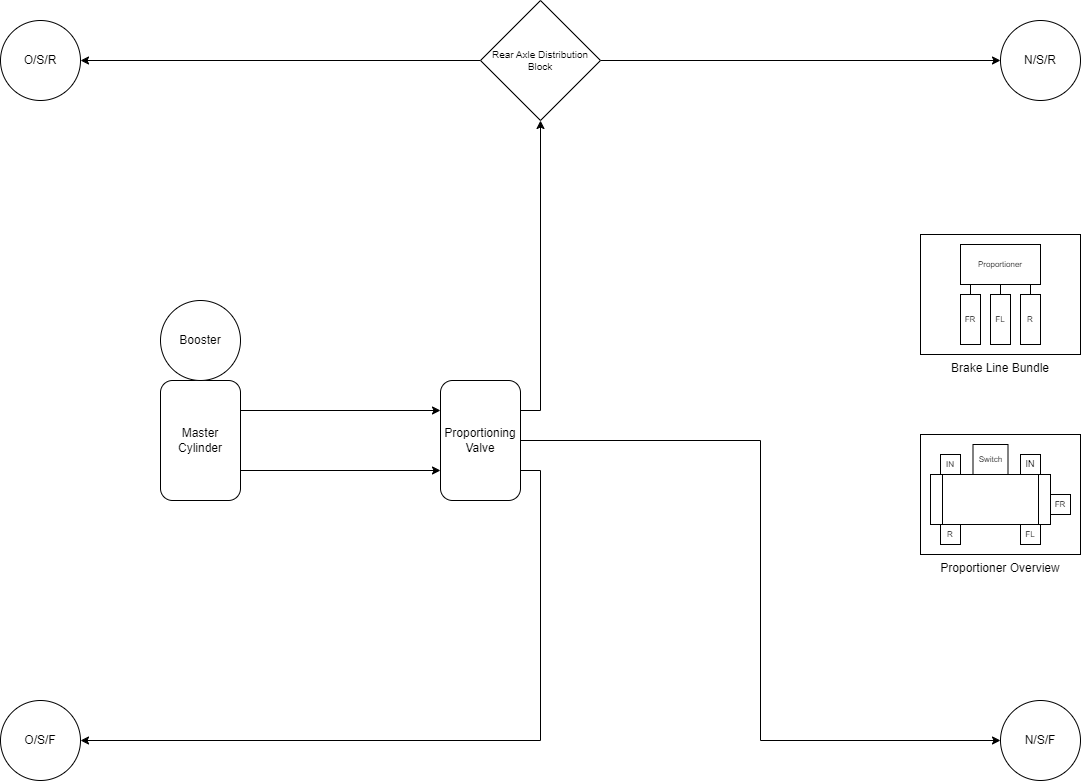

The diagram above was exported from draw.io. Its source (the exported page's mxGraphModel, read from the mxfile embedded in the PNG):
<mxGraphModel dx="1174" dy="684" grid="1" gridSize="10" guides="1" tooltips="1" connect="1" arrows="1" fold="1" page="1" pageScale="1" pageWidth="1169" pageHeight="827" math="0" shadow="0">
  <root>
    <mxCell id="0" />
    <mxCell id="1" parent="0" />
    <mxCell id="lXXZaMg_o577uIhezbeZ-17" value="Proportioner Overview" style="rounded=0;whiteSpace=wrap;html=1;labelPosition=center;verticalLabelPosition=bottom;align=center;verticalAlign=top;" parent="1" vertex="1">
      <mxGeometry x="960" y="454" width="160" height="120" as="geometry" />
    </mxCell>
    <mxCell id="lXXZaMg_o577uIhezbeZ-12" style="edgeStyle=orthogonalEdgeStyle;rounded=0;orthogonalLoop=1;jettySize=auto;html=1;exitX=1;exitY=0.25;exitDx=0;exitDy=0;entryX=0;entryY=0.25;entryDx=0;entryDy=0;" parent="1" source="lXXZaMg_o577uIhezbeZ-1" target="lXXZaMg_o577uIhezbeZ-3" edge="1">
      <mxGeometry relative="1" as="geometry" />
    </mxCell>
    <mxCell id="lXXZaMg_o577uIhezbeZ-13" style="edgeStyle=orthogonalEdgeStyle;rounded=0;orthogonalLoop=1;jettySize=auto;html=1;exitX=1;exitY=0.75;exitDx=0;exitDy=0;entryX=0;entryY=0.75;entryDx=0;entryDy=0;" parent="1" source="lXXZaMg_o577uIhezbeZ-1" target="lXXZaMg_o577uIhezbeZ-3" edge="1">
      <mxGeometry relative="1" as="geometry" />
    </mxCell>
    <mxCell id="lXXZaMg_o577uIhezbeZ-1" value="Master Cylinder" style="rounded=1;whiteSpace=wrap;html=1;" parent="1" vertex="1">
      <mxGeometry x="200" y="400" width="80" height="120" as="geometry" />
    </mxCell>
    <mxCell id="lXXZaMg_o577uIhezbeZ-2" value="Booster" style="ellipse;whiteSpace=wrap;html=1;" parent="1" vertex="1">
      <mxGeometry x="200" y="320" width="80" height="80" as="geometry" />
    </mxCell>
    <mxCell id="lXXZaMg_o577uIhezbeZ-11" style="edgeStyle=orthogonalEdgeStyle;rounded=0;orthogonalLoop=1;jettySize=auto;html=1;exitX=1;exitY=0.25;exitDx=0;exitDy=0;entryX=0.5;entryY=1;entryDx=0;entryDy=0;" parent="1" source="lXXZaMg_o577uIhezbeZ-3" target="lXXZaMg_o577uIhezbeZ-8" edge="1">
      <mxGeometry relative="1" as="geometry" />
    </mxCell>
    <mxCell id="lXXZaMg_o577uIhezbeZ-14" style="edgeStyle=orthogonalEdgeStyle;rounded=0;orthogonalLoop=1;jettySize=auto;html=1;exitX=1;exitY=0.75;exitDx=0;exitDy=0;entryX=1;entryY=0.5;entryDx=0;entryDy=0;" parent="1" source="lXXZaMg_o577uIhezbeZ-3" target="lXXZaMg_o577uIhezbeZ-4" edge="1">
      <mxGeometry relative="1" as="geometry" />
    </mxCell>
    <mxCell id="lXXZaMg_o577uIhezbeZ-15" style="edgeStyle=orthogonalEdgeStyle;rounded=0;orthogonalLoop=1;jettySize=auto;html=1;exitX=1;exitY=0.5;exitDx=0;exitDy=0;entryX=0;entryY=0.5;entryDx=0;entryDy=0;" parent="1" source="lXXZaMg_o577uIhezbeZ-3" target="lXXZaMg_o577uIhezbeZ-7" edge="1">
      <mxGeometry relative="1" as="geometry" />
    </mxCell>
    <mxCell id="lXXZaMg_o577uIhezbeZ-3" value="Proportioning Valve" style="rounded=1;whiteSpace=wrap;html=1;" parent="1" vertex="1">
      <mxGeometry x="480" y="400" width="80" height="120" as="geometry" />
    </mxCell>
    <mxCell id="lXXZaMg_o577uIhezbeZ-4" value="O/S/F" style="ellipse;whiteSpace=wrap;html=1;aspect=fixed;" parent="1" vertex="1">
      <mxGeometry x="40" y="720" width="80" height="80" as="geometry" />
    </mxCell>
    <mxCell id="lXXZaMg_o577uIhezbeZ-5" value="O/S/R" style="ellipse;whiteSpace=wrap;html=1;aspect=fixed;" parent="1" vertex="1">
      <mxGeometry x="40" y="40" width="80" height="80" as="geometry" />
    </mxCell>
    <mxCell id="lXXZaMg_o577uIhezbeZ-6" value="N/S/R" style="ellipse;whiteSpace=wrap;html=1;aspect=fixed;" parent="1" vertex="1">
      <mxGeometry x="1040" y="40" width="80" height="80" as="geometry" />
    </mxCell>
    <mxCell id="lXXZaMg_o577uIhezbeZ-7" value="N/S/F" style="ellipse;whiteSpace=wrap;html=1;aspect=fixed;" parent="1" vertex="1">
      <mxGeometry x="1040" y="720" width="80" height="80" as="geometry" />
    </mxCell>
    <mxCell id="lXXZaMg_o577uIhezbeZ-9" style="edgeStyle=orthogonalEdgeStyle;rounded=0;orthogonalLoop=1;jettySize=auto;html=1;exitX=0;exitY=0.5;exitDx=0;exitDy=0;entryX=1;entryY=0.5;entryDx=0;entryDy=0;" parent="1" source="lXXZaMg_o577uIhezbeZ-8" target="lXXZaMg_o577uIhezbeZ-5" edge="1">
      <mxGeometry relative="1" as="geometry" />
    </mxCell>
    <mxCell id="lXXZaMg_o577uIhezbeZ-10" style="edgeStyle=orthogonalEdgeStyle;rounded=0;orthogonalLoop=1;jettySize=auto;html=1;exitX=1;exitY=0.5;exitDx=0;exitDy=0;entryX=0;entryY=0.5;entryDx=0;entryDy=0;" parent="1" source="lXXZaMg_o577uIhezbeZ-8" target="lXXZaMg_o577uIhezbeZ-6" edge="1">
      <mxGeometry relative="1" as="geometry" />
    </mxCell>
    <mxCell id="lXXZaMg_o577uIhezbeZ-8" value="Rear Axle Distribution Block" style="rhombus;whiteSpace=wrap;html=1;fontSize=10;" parent="1" vertex="1">
      <mxGeometry x="520" y="20" width="120" height="120" as="geometry" />
    </mxCell>
    <mxCell id="lXXZaMg_o577uIhezbeZ-18" value="" style="shape=process;whiteSpace=wrap;html=1;backgroundOutline=1;" parent="1" vertex="1">
      <mxGeometry x="970" y="494" width="120" height="50" as="geometry" />
    </mxCell>
    <mxCell id="lXXZaMg_o577uIhezbeZ-19" value="Switch" style="rounded=0;whiteSpace=wrap;html=1;fontFamily=Helvetica;fontSize=8;" parent="1" vertex="1">
      <mxGeometry x="1012.5" y="464" width="35" height="30" as="geometry" />
    </mxCell>
    <mxCell id="lXXZaMg_o577uIhezbeZ-20" value="IN" style="rounded=0;whiteSpace=wrap;html=1;fontSize=8;" parent="1" vertex="1">
      <mxGeometry x="980" y="474" width="20" height="20" as="geometry" />
    </mxCell>
    <mxCell id="lXXZaMg_o577uIhezbeZ-21" value="IN" style="rounded=0;whiteSpace=wrap;html=1;fontSize=9;" parent="1" vertex="1">
      <mxGeometry x="1060" y="474" width="20" height="20" as="geometry" />
    </mxCell>
    <mxCell id="lXXZaMg_o577uIhezbeZ-22" value="R" style="rounded=0;whiteSpace=wrap;html=1;fontSize=8;" parent="1" vertex="1">
      <mxGeometry x="980" y="544" width="20" height="20" as="geometry" />
    </mxCell>
    <mxCell id="lXXZaMg_o577uIhezbeZ-23" value="FL" style="rounded=0;whiteSpace=wrap;html=1;fontSize=8;" parent="1" vertex="1">
      <mxGeometry x="1060" y="544" width="20" height="20" as="geometry" />
    </mxCell>
    <mxCell id="lXXZaMg_o577uIhezbeZ-24" value="FR" style="rounded=0;whiteSpace=wrap;html=1;fontSize=8;" parent="1" vertex="1">
      <mxGeometry x="1090" y="514" width="20" height="20" as="geometry" />
    </mxCell>
    <mxCell id="lXXZaMg_o577uIhezbeZ-25" value="Brake Line Bundle" style="rounded=0;whiteSpace=wrap;html=1;labelPosition=center;verticalLabelPosition=bottom;align=center;verticalAlign=top;" parent="1" vertex="1">
      <mxGeometry x="960" y="254" width="160" height="120" as="geometry" />
    </mxCell>
    <mxCell id="lXXZaMg_o577uIhezbeZ-28" value="R" style="rounded=0;whiteSpace=wrap;html=1;fontSize=8;" parent="1" vertex="1">
      <mxGeometry x="1060" y="314" width="20" height="50" as="geometry" />
    </mxCell>
    <mxCell id="lXXZaMg_o577uIhezbeZ-29" value="FL" style="rounded=0;whiteSpace=wrap;html=1;fontSize=8;" parent="1" vertex="1">
      <mxGeometry x="1030" y="314" width="20" height="50" as="geometry" />
    </mxCell>
    <mxCell id="lXXZaMg_o577uIhezbeZ-30" value="FR" style="rounded=0;whiteSpace=wrap;html=1;fontSize=8;" parent="1" vertex="1">
      <mxGeometry x="1000" y="314" width="20" height="50" as="geometry" />
    </mxCell>
    <mxCell id="lXXZaMg_o577uIhezbeZ-32" style="edgeStyle=orthogonalEdgeStyle;rounded=0;orthogonalLoop=1;jettySize=auto;html=1;exitX=0.25;exitY=1;exitDx=0;exitDy=0;entryX=0.5;entryY=0;entryDx=0;entryDy=0;endArrow=none;endFill=0;" parent="1" source="lXXZaMg_o577uIhezbeZ-31" target="lXXZaMg_o577uIhezbeZ-30" edge="1">
      <mxGeometry relative="1" as="geometry" />
    </mxCell>
    <mxCell id="lXXZaMg_o577uIhezbeZ-34" style="edgeStyle=orthogonalEdgeStyle;rounded=0;orthogonalLoop=1;jettySize=auto;html=1;exitX=0.5;exitY=1;exitDx=0;exitDy=0;entryX=0.5;entryY=0;entryDx=0;entryDy=0;endArrow=none;endFill=0;" parent="1" source="lXXZaMg_o577uIhezbeZ-31" target="lXXZaMg_o577uIhezbeZ-29" edge="1">
      <mxGeometry relative="1" as="geometry" />
    </mxCell>
    <mxCell id="lXXZaMg_o577uIhezbeZ-35" style="edgeStyle=orthogonalEdgeStyle;rounded=0;orthogonalLoop=1;jettySize=auto;html=1;exitX=0.75;exitY=1;exitDx=0;exitDy=0;entryX=0.5;entryY=0;entryDx=0;entryDy=0;endArrow=none;endFill=0;" parent="1" source="lXXZaMg_o577uIhezbeZ-31" target="lXXZaMg_o577uIhezbeZ-28" edge="1">
      <mxGeometry relative="1" as="geometry" />
    </mxCell>
    <mxCell id="lXXZaMg_o577uIhezbeZ-31" value="Proportioner" style="rounded=0;whiteSpace=wrap;html=1;fontSize=8;" parent="1" vertex="1">
      <mxGeometry x="1000" y="264" width="80" height="40" as="geometry" />
    </mxCell>
  </root>
</mxGraphModel>